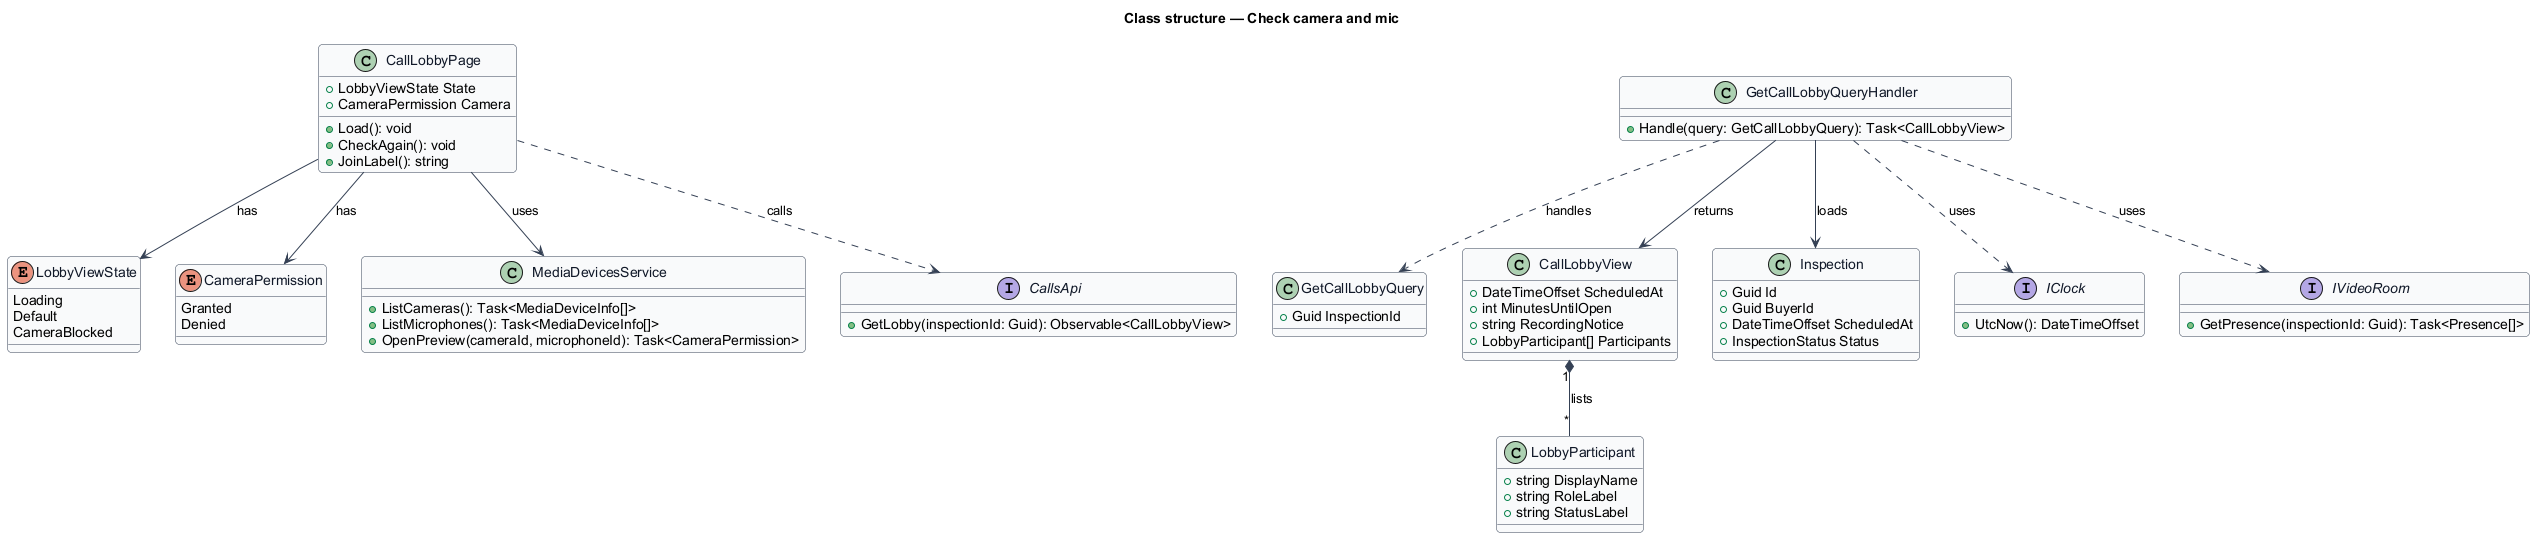

The diagram above was rendered by PlantUML. Its source (embedded in the PNG):
@startuml
' --- shared skin header ---
skinparam backgroundColor #FFFFFF
skinparam shadowing false
skinparam roundcorner 8
skinparam defaultFontName Arial
skinparam ArrowColor #344054
skinparam class {
  BorderColor #344054
  FontColor #101828
  BackgroundColor #F9FAFB
}
' --------------------------
title Class structure — Check camera and mic

enum LobbyViewState {
  Loading
  Default
  CameraBlocked
}
enum CameraPermission {
  Granted
  Denied
}
class CallLobbyPage {
  +LobbyViewState State
  +CameraPermission Camera
  +Load(): void
  +CheckAgain(): void
  +JoinLabel(): string
}
class MediaDevicesService {
  +ListCameras(): Task<MediaDeviceInfo[]>
  +ListMicrophones(): Task<MediaDeviceInfo[]>
  +OpenPreview(cameraId, microphoneId): Task<CameraPermission>
}
interface CallsApi {
  +GetLobby(inspectionId: Guid): Observable<CallLobbyView>
}
class GetCallLobbyQuery {
  +Guid InspectionId
}
class GetCallLobbyQueryHandler {
  +Handle(query: GetCallLobbyQuery): Task<CallLobbyView>
}
class CallLobbyView {
  +DateTimeOffset ScheduledAt
  +int MinutesUntilOpen
  +string RecordingNotice
  +LobbyParticipant[] Participants
}
class LobbyParticipant {
  +string DisplayName
  +string RoleLabel
  +string StatusLabel
}
class Inspection {
  +Guid Id
  +Guid BuyerId
  +DateTimeOffset ScheduledAt
  +InspectionStatus Status
}
interface IClock {
  +UtcNow(): DateTimeOffset
}
interface IVideoRoom {
  +GetPresence(inspectionId: Guid): Task<Presence[]>
}
CallLobbyPage --> LobbyViewState : has
CallLobbyPage --> CameraPermission : has
CallLobbyPage --> MediaDevicesService : uses
CallLobbyPage ..> CallsApi : calls
GetCallLobbyQueryHandler ..> GetCallLobbyQuery : handles
GetCallLobbyQueryHandler --> Inspection : loads
GetCallLobbyQueryHandler --> CallLobbyView : returns
GetCallLobbyQueryHandler ..> IClock : uses
GetCallLobbyQueryHandler ..> IVideoRoom : uses
CallLobbyView "1" *-- "*" LobbyParticipant : lists
@enduml